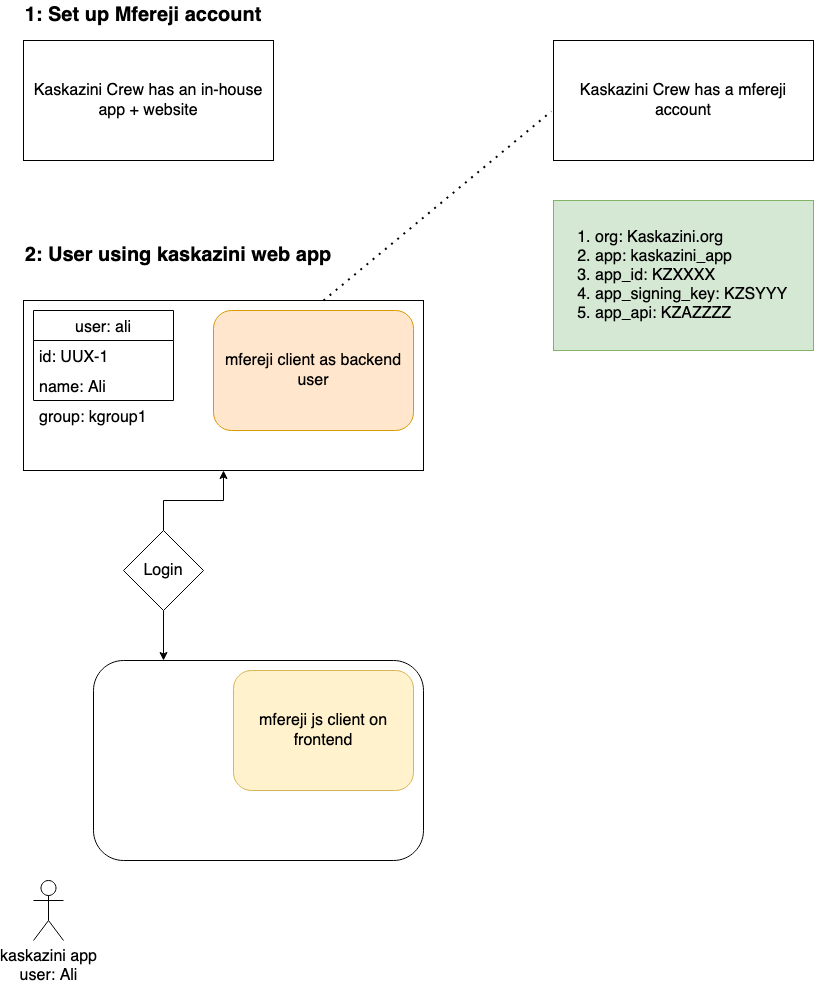

The diagram above was exported from draw.io. Its source (the exported page's mxGraphModel, read from the mxfile embedded in the PNG):
<mxGraphModel dx="1351" dy="731" grid="1" gridSize="10" guides="1" tooltips="1" connect="1" arrows="1" fold="1" page="1" pageScale="1" pageWidth="850" pageHeight="1100" math="0" shadow="0">
  <root>
    <mxCell id="0" />
    <mxCell id="1" parent="0" />
    <mxCell id="i7RJ7Id5I7k-WVDeY8VR-1" value="&lt;font style=&quot;font-size: 16px;&quot;&gt;Kaskazini Crew has an in-house app + website &lt;/font&gt;" style="rounded=0;whiteSpace=wrap;html=1;" vertex="1" parent="1">
      <mxGeometry x="40" y="140" width="250" height="120" as="geometry" />
    </mxCell>
    <mxCell id="i7RJ7Id5I7k-WVDeY8VR-2" value="&lt;b&gt;&lt;font style=&quot;font-size: 20px;&quot;&gt;1: Set up Mfereji account&lt;br&gt;&lt;/font&gt;&lt;/b&gt;" style="text;html=1;strokeColor=none;fillColor=none;align=center;verticalAlign=middle;whiteSpace=wrap;rounded=0;" vertex="1" parent="1">
      <mxGeometry x="40" y="100" width="240" height="30" as="geometry" />
    </mxCell>
    <mxCell id="i7RJ7Id5I7k-WVDeY8VR-3" value="&lt;b&gt;&lt;font style=&quot;font-size: 20px;&quot;&gt;2: User using kaskazini web app&lt;br&gt;&lt;/font&gt;&lt;/b&gt;" style="text;html=1;strokeColor=none;fillColor=none;align=center;verticalAlign=middle;whiteSpace=wrap;rounded=0;" vertex="1" parent="1">
      <mxGeometry x="20" y="340" width="350" height="30" as="geometry" />
    </mxCell>
    <mxCell id="i7RJ7Id5I7k-WVDeY8VR-4" value="" style="rounded=0;whiteSpace=wrap;html=1;fontSize=16;" vertex="1" parent="1">
      <mxGeometry x="40" y="400" width="400" height="170" as="geometry" />
    </mxCell>
    <mxCell id="i7RJ7Id5I7k-WVDeY8VR-6" value="&lt;div&gt;kaskazini app &lt;br&gt;&lt;/div&gt;&lt;div&gt;user: Ali&lt;/div&gt;" style="shape=umlActor;verticalLabelPosition=bottom;verticalAlign=top;html=1;outlineConnect=0;fontSize=16;" vertex="1" parent="1">
      <mxGeometry x="50" y="980" width="30" height="60" as="geometry" />
    </mxCell>
    <mxCell id="i7RJ7Id5I7k-WVDeY8VR-7" value="user: ali" style="swimlane;fontStyle=0;childLayout=stackLayout;horizontal=1;startSize=30;horizontalStack=0;resizeParent=1;resizeParentMax=0;resizeLast=0;collapsible=1;marginBottom=0;fontSize=16;" vertex="1" parent="1">
      <mxGeometry x="50" y="410" width="140" height="90" as="geometry" />
    </mxCell>
    <mxCell id="i7RJ7Id5I7k-WVDeY8VR-8" value="id: UUX-1" style="text;strokeColor=none;fillColor=none;align=left;verticalAlign=middle;spacingLeft=4;spacingRight=4;overflow=hidden;points=[[0,0.5],[1,0.5]];portConstraint=eastwest;rotatable=0;fontSize=16;" vertex="1" parent="i7RJ7Id5I7k-WVDeY8VR-7">
      <mxGeometry y="30" width="140" height="30" as="geometry" />
    </mxCell>
    <mxCell id="i7RJ7Id5I7k-WVDeY8VR-9" value="name: Ali" style="text;strokeColor=none;fillColor=none;align=left;verticalAlign=middle;spacingLeft=4;spacingRight=4;overflow=hidden;points=[[0,0.5],[1,0.5]];portConstraint=eastwest;rotatable=0;fontSize=16;" vertex="1" parent="i7RJ7Id5I7k-WVDeY8VR-7">
      <mxGeometry y="60" width="140" height="30" as="geometry" />
    </mxCell>
    <mxCell id="i7RJ7Id5I7k-WVDeY8VR-11" value="" style="rounded=1;whiteSpace=wrap;html=1;fontSize=16;" vertex="1" parent="1">
      <mxGeometry x="110" y="760" width="330" height="200" as="geometry" />
    </mxCell>
    <mxCell id="i7RJ7Id5I7k-WVDeY8VR-12" style="edgeStyle=orthogonalEdgeStyle;rounded=0;orthogonalLoop=1;jettySize=auto;html=1;fontSize=16;" edge="1" parent="1" source="i7RJ7Id5I7k-WVDeY8VR-14" target="i7RJ7Id5I7k-WVDeY8VR-4">
      <mxGeometry relative="1" as="geometry" />
    </mxCell>
    <mxCell id="i7RJ7Id5I7k-WVDeY8VR-13" style="edgeStyle=orthogonalEdgeStyle;rounded=0;orthogonalLoop=1;jettySize=auto;html=1;fontSize=16;" edge="1" parent="1" source="i7RJ7Id5I7k-WVDeY8VR-14">
      <mxGeometry relative="1" as="geometry">
        <mxPoint x="180" y="760" as="targetPoint" />
      </mxGeometry>
    </mxCell>
    <mxCell id="i7RJ7Id5I7k-WVDeY8VR-14" value="Login" style="rhombus;whiteSpace=wrap;html=1;fontSize=16;" vertex="1" parent="1">
      <mxGeometry x="140" y="630" width="80" height="80" as="geometry" />
    </mxCell>
    <mxCell id="i7RJ7Id5I7k-WVDeY8VR-15" value="&lt;font style=&quot;font-size: 16px;&quot;&gt;Kaskazini Crew has a mfereji account &lt;/font&gt;" style="rounded=0;whiteSpace=wrap;html=1;" vertex="1" parent="1">
      <mxGeometry x="570" y="140" width="260" height="120" as="geometry" />
    </mxCell>
    <mxCell id="i7RJ7Id5I7k-WVDeY8VR-16" value="mfereji client as backend user" style="rounded=1;whiteSpace=wrap;html=1;fontSize=16;fillColor=#ffe6cc;strokeColor=#d79b00;" vertex="1" parent="1">
      <mxGeometry x="230" y="410" width="200" height="120" as="geometry" />
    </mxCell>
    <mxCell id="i7RJ7Id5I7k-WVDeY8VR-17" value="mfereji js client on frontend" style="rounded=1;whiteSpace=wrap;html=1;fontSize=16;fillColor=#fff2cc;strokeColor=#d6b656;" vertex="1" parent="1">
      <mxGeometry x="250" y="770" width="180" height="120" as="geometry" />
    </mxCell>
    <mxCell id="i7RJ7Id5I7k-WVDeY8VR-18" value="&lt;ol&gt;&lt;li&gt;org: Kaskazini.org&lt;/li&gt;&lt;li&gt;app: kaskazini_app&lt;/li&gt;&lt;li&gt;app_id: KZXXXX&lt;/li&gt;&lt;li&gt;app_signing_key: KZSYYY&lt;br&gt;&lt;/li&gt;&lt;li&gt;app_api: KZAZZZZ&lt;br&gt;&lt;/li&gt;&lt;/ol&gt;" style="text;strokeColor=#82b366;fillColor=#d5e8d4;html=1;whiteSpace=wrap;verticalAlign=middle;overflow=hidden;fontSize=16;" vertex="1" parent="1">
      <mxGeometry x="570" y="300" width="260" height="150" as="geometry" />
    </mxCell>
    <mxCell id="eCE-5fgWu0esulSxM1-N-1" value="group: kgroup1" style="text;strokeColor=none;fillColor=none;align=left;verticalAlign=middle;spacingLeft=4;spacingRight=4;overflow=hidden;points=[[0,0.5],[1,0.5]];portConstraint=eastwest;rotatable=0;fontSize=16;" vertex="1" parent="1">
      <mxGeometry x="50" y="500" width="140" height="30" as="geometry" />
    </mxCell>
    <mxCell id="tKRNK47F_SbOJjnRadBw-1" value="" style="endArrow=none;dashed=1;html=1;dashPattern=1 3;strokeWidth=2;rounded=0;fontSize=12;entryX=-0.008;entryY=0.59;entryDx=0;entryDy=0;entryPerimeter=0;exitX=0.75;exitY=0;exitDx=0;exitDy=0;" edge="1" parent="1" source="i7RJ7Id5I7k-WVDeY8VR-4" target="i7RJ7Id5I7k-WVDeY8VR-15">
      <mxGeometry width="50" height="50" relative="1" as="geometry">
        <mxPoint x="520" y="450" as="sourcePoint" />
        <mxPoint x="570" y="400" as="targetPoint" />
      </mxGeometry>
    </mxCell>
  </root>
</mxGraphModel>